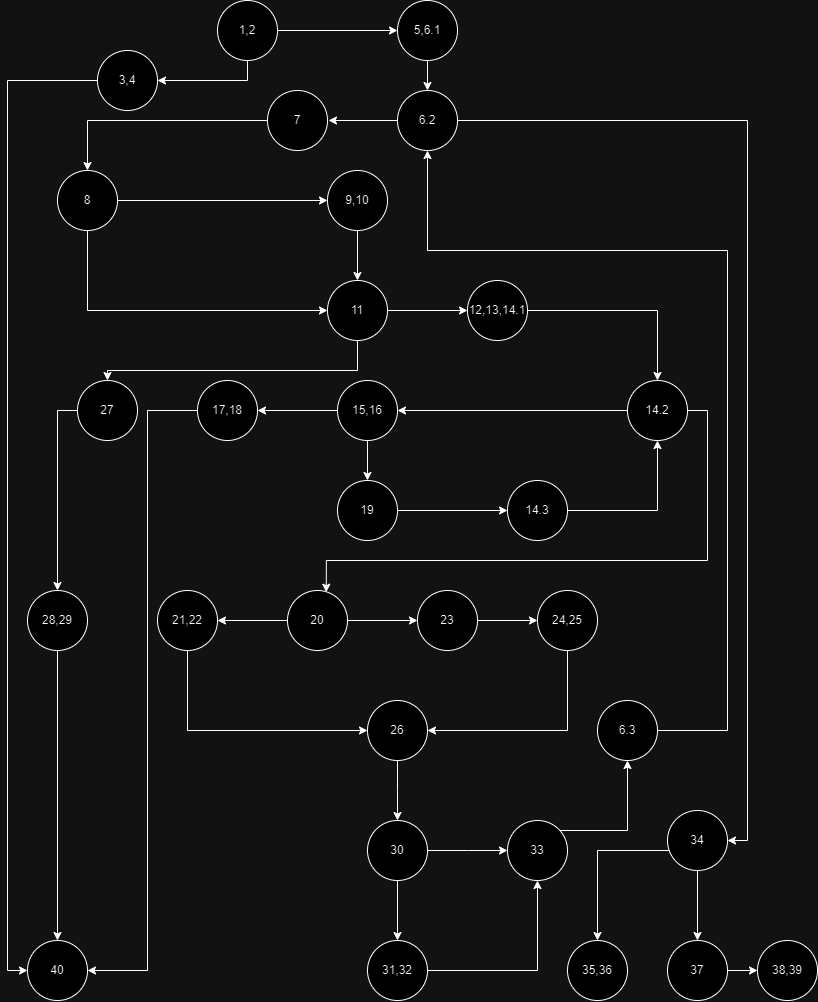

The diagram above was exported from draw.io. Its source (the exported page's mxGraphModel, read from the mxfile embedded in the PNG):
<mxGraphModel dx="1017" dy="1173" grid="1" gridSize="10" guides="1" tooltips="1" connect="1" arrows="1" fold="1" page="1" pageScale="1" pageWidth="850" pageHeight="1100" math="0" shadow="0">
  <root>
    <mxCell id="0" />
    <mxCell id="1" parent="0" />
    <mxCell id="mtln8EFGICn4RBkjWJQi-5" style="edgeStyle=orthogonalEdgeStyle;rounded=0;orthogonalLoop=1;jettySize=auto;html=1;" parent="1" source="mtln8EFGICn4RBkjWJQi-1" target="mtln8EFGICn4RBkjWJQi-3" edge="1">
      <mxGeometry relative="1" as="geometry">
        <Array as="points">
          <mxPoint x="260" y="150" />
        </Array>
      </mxGeometry>
    </mxCell>
    <mxCell id="mtln8EFGICn4RBkjWJQi-6" style="edgeStyle=orthogonalEdgeStyle;rounded=0;orthogonalLoop=1;jettySize=auto;html=1;entryX=0;entryY=0.5;entryDx=0;entryDy=0;" parent="1" source="mtln8EFGICn4RBkjWJQi-1" target="mtln8EFGICn4RBkjWJQi-2" edge="1">
      <mxGeometry relative="1" as="geometry">
        <Array as="points" />
      </mxGeometry>
    </mxCell>
    <mxCell id="mtln8EFGICn4RBkjWJQi-1" value="1,2" style="ellipse;whiteSpace=wrap;html=1;aspect=fixed;" parent="1" vertex="1">
      <mxGeometry x="230" y="70" width="60" height="60" as="geometry" />
    </mxCell>
    <mxCell id="mtln8EFGICn4RBkjWJQi-10" value="" style="edgeStyle=orthogonalEdgeStyle;rounded=0;orthogonalLoop=1;jettySize=auto;html=1;" parent="1" source="mtln8EFGICn4RBkjWJQi-2" target="mtln8EFGICn4RBkjWJQi-9" edge="1">
      <mxGeometry relative="1" as="geometry">
        <Array as="points">
          <mxPoint x="450" y="100" />
        </Array>
      </mxGeometry>
    </mxCell>
    <mxCell id="mtln8EFGICn4RBkjWJQi-2" value="5,6.1" style="ellipse;whiteSpace=wrap;html=1;aspect=fixed;" parent="1" vertex="1">
      <mxGeometry x="410" y="70" width="60" height="60" as="geometry" />
    </mxCell>
    <mxCell id="mtln8EFGICn4RBkjWJQi-8" style="edgeStyle=orthogonalEdgeStyle;rounded=0;orthogonalLoop=1;jettySize=auto;html=1;" parent="1" source="mtln8EFGICn4RBkjWJQi-3" target="mtln8EFGICn4RBkjWJQi-7" edge="1">
      <mxGeometry relative="1" as="geometry">
        <Array as="points">
          <mxPoint x="20" y="150" />
          <mxPoint x="20" y="1040" />
        </Array>
      </mxGeometry>
    </mxCell>
    <mxCell id="mtln8EFGICn4RBkjWJQi-3" value="3,4" style="ellipse;whiteSpace=wrap;html=1;aspect=fixed;" parent="1" vertex="1">
      <mxGeometry x="110" y="120" width="60" height="60" as="geometry" />
    </mxCell>
    <mxCell id="mtln8EFGICn4RBkjWJQi-7" value="40" style="ellipse;whiteSpace=wrap;html=1;aspect=fixed;" parent="1" vertex="1">
      <mxGeometry x="40" y="1010" width="60" height="60" as="geometry" />
    </mxCell>
    <mxCell id="mtln8EFGICn4RBkjWJQi-162" style="edgeStyle=orthogonalEdgeStyle;rounded=0;orthogonalLoop=1;jettySize=auto;html=1;entryX=1;entryY=0.5;entryDx=0;entryDy=0;" parent="1" source="mtln8EFGICn4RBkjWJQi-9" target="mtln8EFGICn4RBkjWJQi-156" edge="1">
      <mxGeometry relative="1" as="geometry">
        <mxPoint x="790" y="920" as="targetPoint" />
        <Array as="points">
          <mxPoint x="760" y="190" />
          <mxPoint x="760" y="910" />
        </Array>
      </mxGeometry>
    </mxCell>
    <mxCell id="mtln8EFGICn4RBkjWJQi-9" value="6.2" style="ellipse;whiteSpace=wrap;html=1;aspect=fixed;" parent="1" vertex="1">
      <mxGeometry x="410" y="160" width="60" height="60" as="geometry" />
    </mxCell>
    <mxCell id="mtln8EFGICn4RBkjWJQi-128" style="edgeStyle=orthogonalEdgeStyle;rounded=0;orthogonalLoop=1;jettySize=auto;html=1;" parent="1" source="mtln8EFGICn4RBkjWJQi-13" target="mtln8EFGICn4RBkjWJQi-55" edge="1">
      <mxGeometry relative="1" as="geometry">
        <Array as="points">
          <mxPoint x="390" y="280" />
        </Array>
      </mxGeometry>
    </mxCell>
    <mxCell id="mtln8EFGICn4RBkjWJQi-13" value="9,10" style="ellipse;whiteSpace=wrap;html=1;aspect=fixed;" parent="1" vertex="1">
      <mxGeometry x="340" y="240" width="60" height="60" as="geometry" />
    </mxCell>
    <mxCell id="mtln8EFGICn4RBkjWJQi-23" value="" style="edgeStyle=orthogonalEdgeStyle;rounded=0;orthogonalLoop=1;jettySize=auto;html=1;" parent="1" source="mtln8EFGICn4RBkjWJQi-18" target="mtln8EFGICn4RBkjWJQi-22" edge="1">
      <mxGeometry relative="1" as="geometry">
        <Array as="points">
          <mxPoint x="670" y="380" />
        </Array>
      </mxGeometry>
    </mxCell>
    <mxCell id="mtln8EFGICn4RBkjWJQi-18" value="12,13,14.1" style="ellipse;whiteSpace=wrap;html=1;aspect=fixed;rotation=0;" parent="1" vertex="1">
      <mxGeometry x="480" y="350" width="60" height="60" as="geometry" />
    </mxCell>
    <mxCell id="mtln8EFGICn4RBkjWJQi-85" style="edgeStyle=orthogonalEdgeStyle;rounded=0;orthogonalLoop=1;jettySize=auto;html=1;entryX=1;entryY=0.5;entryDx=0;entryDy=0;" parent="1" source="mtln8EFGICn4RBkjWJQi-22" target="mtln8EFGICn4RBkjWJQi-24" edge="1">
      <mxGeometry relative="1" as="geometry">
        <mxPoint x="500" y="480" as="targetPoint" />
      </mxGeometry>
    </mxCell>
    <mxCell id="mtln8EFGICn4RBkjWJQi-22" value="14.2" style="ellipse;whiteSpace=wrap;html=1;aspect=fixed;" parent="1" vertex="1">
      <mxGeometry x="640" y="450" width="60" height="60" as="geometry" />
    </mxCell>
    <mxCell id="mtln8EFGICn4RBkjWJQi-28" value="" style="edgeStyle=orthogonalEdgeStyle;rounded=0;orthogonalLoop=1;jettySize=auto;html=1;" parent="1" source="mtln8EFGICn4RBkjWJQi-24" target="mtln8EFGICn4RBkjWJQi-26" edge="1">
      <mxGeometry relative="1" as="geometry" />
    </mxCell>
    <mxCell id="mtln8EFGICn4RBkjWJQi-180" style="edgeStyle=orthogonalEdgeStyle;rounded=0;orthogonalLoop=1;jettySize=auto;html=1;entryX=0.5;entryY=0;entryDx=0;entryDy=0;" parent="1" source="mtln8EFGICn4RBkjWJQi-24" target="mtln8EFGICn4RBkjWJQi-35" edge="1">
      <mxGeometry relative="1" as="geometry" />
    </mxCell>
    <mxCell id="mtln8EFGICn4RBkjWJQi-24" value="15,16" style="ellipse;whiteSpace=wrap;html=1;aspect=fixed;" parent="1" vertex="1">
      <mxGeometry x="350" y="450" width="60" height="60" as="geometry" />
    </mxCell>
    <mxCell id="mtln8EFGICn4RBkjWJQi-29" style="edgeStyle=orthogonalEdgeStyle;rounded=0;orthogonalLoop=1;jettySize=auto;html=1;" parent="1" source="mtln8EFGICn4RBkjWJQi-26" target="mtln8EFGICn4RBkjWJQi-7" edge="1">
      <mxGeometry relative="1" as="geometry">
        <Array as="points">
          <mxPoint x="160" y="480" />
          <mxPoint x="160" y="1040" />
        </Array>
      </mxGeometry>
    </mxCell>
    <mxCell id="mtln8EFGICn4RBkjWJQi-26" value="17,18" style="ellipse;whiteSpace=wrap;html=1;aspect=fixed;" parent="1" vertex="1">
      <mxGeometry x="210" y="450" width="60" height="60" as="geometry" />
    </mxCell>
    <mxCell id="mtln8EFGICn4RBkjWJQi-176" style="edgeStyle=orthogonalEdgeStyle;rounded=0;orthogonalLoop=1;jettySize=auto;html=1;entryX=0.5;entryY=1;entryDx=0;entryDy=0;" parent="1" source="mtln8EFGICn4RBkjWJQi-32" target="mtln8EFGICn4RBkjWJQi-22" edge="1">
      <mxGeometry relative="1" as="geometry">
        <Array as="points">
          <mxPoint x="670" y="580" />
        </Array>
      </mxGeometry>
    </mxCell>
    <mxCell id="mtln8EFGICn4RBkjWJQi-32" value="14.3" style="ellipse;whiteSpace=wrap;html=1;aspect=fixed;" parent="1" vertex="1">
      <mxGeometry x="520" y="550" width="60" height="60" as="geometry" />
    </mxCell>
    <mxCell id="mtln8EFGICn4RBkjWJQi-179" style="edgeStyle=orthogonalEdgeStyle;rounded=0;orthogonalLoop=1;jettySize=auto;html=1;entryX=0;entryY=0.5;entryDx=0;entryDy=0;" parent="1" source="mtln8EFGICn4RBkjWJQi-35" target="mtln8EFGICn4RBkjWJQi-32" edge="1">
      <mxGeometry relative="1" as="geometry" />
    </mxCell>
    <mxCell id="mtln8EFGICn4RBkjWJQi-35" value="19" style="ellipse;whiteSpace=wrap;html=1;aspect=fixed;" parent="1" vertex="1">
      <mxGeometry x="350" y="550" width="60" height="60" as="geometry" />
    </mxCell>
    <mxCell id="mtln8EFGICn4RBkjWJQi-148" style="edgeStyle=orthogonalEdgeStyle;rounded=0;orthogonalLoop=1;jettySize=auto;html=1;" parent="1" source="mtln8EFGICn4RBkjWJQi-37" target="mtln8EFGICn4RBkjWJQi-94" edge="1">
      <mxGeometry relative="1" as="geometry">
        <Array as="points">
          <mxPoint x="200" y="800" />
        </Array>
      </mxGeometry>
    </mxCell>
    <mxCell id="mtln8EFGICn4RBkjWJQi-37" value="21,22" style="ellipse;whiteSpace=wrap;html=1;aspect=fixed;" parent="1" vertex="1">
      <mxGeometry x="170" y="660" width="60" height="60" as="geometry" />
    </mxCell>
    <mxCell id="mtln8EFGICn4RBkjWJQi-45" style="edgeStyle=orthogonalEdgeStyle;rounded=0;orthogonalLoop=1;jettySize=auto;html=1;entryX=1;entryY=0.5;entryDx=0;entryDy=0;" parent="1" source="mtln8EFGICn4RBkjWJQi-42" target="mtln8EFGICn4RBkjWJQi-37" edge="1">
      <mxGeometry relative="1" as="geometry" />
    </mxCell>
    <mxCell id="mtln8EFGICn4RBkjWJQi-144" style="edgeStyle=orthogonalEdgeStyle;rounded=0;orthogonalLoop=1;jettySize=auto;html=1;entryX=0;entryY=0.5;entryDx=0;entryDy=0;" parent="1" source="mtln8EFGICn4RBkjWJQi-42" target="mtln8EFGICn4RBkjWJQi-48" edge="1">
      <mxGeometry relative="1" as="geometry" />
    </mxCell>
    <mxCell id="mtln8EFGICn4RBkjWJQi-42" value="20" style="ellipse;whiteSpace=wrap;html=1;aspect=fixed;" parent="1" vertex="1">
      <mxGeometry x="300" y="660" width="60" height="60" as="geometry" />
    </mxCell>
    <mxCell id="mtln8EFGICn4RBkjWJQi-116" value="" style="edgeStyle=orthogonalEdgeStyle;rounded=0;orthogonalLoop=1;jettySize=auto;html=1;" parent="1" source="mtln8EFGICn4RBkjWJQi-48" target="mtln8EFGICn4RBkjWJQi-50" edge="1">
      <mxGeometry relative="1" as="geometry" />
    </mxCell>
    <mxCell id="mtln8EFGICn4RBkjWJQi-48" value="23" style="ellipse;whiteSpace=wrap;html=1;aspect=fixed;" parent="1" vertex="1">
      <mxGeometry x="430" y="660" width="60" height="60" as="geometry" />
    </mxCell>
    <mxCell id="mtln8EFGICn4RBkjWJQi-149" style="edgeStyle=orthogonalEdgeStyle;rounded=0;orthogonalLoop=1;jettySize=auto;html=1;entryX=1;entryY=0.5;entryDx=0;entryDy=0;" parent="1" source="mtln8EFGICn4RBkjWJQi-50" target="mtln8EFGICn4RBkjWJQi-94" edge="1">
      <mxGeometry relative="1" as="geometry">
        <Array as="points">
          <mxPoint x="580" y="800" />
        </Array>
      </mxGeometry>
    </mxCell>
    <mxCell id="mtln8EFGICn4RBkjWJQi-50" value="24,25" style="ellipse;whiteSpace=wrap;html=1;aspect=fixed;" parent="1" vertex="1">
      <mxGeometry x="550" y="660" width="60" height="60" as="geometry" />
    </mxCell>
    <mxCell id="mtln8EFGICn4RBkjWJQi-57" style="edgeStyle=orthogonalEdgeStyle;rounded=0;orthogonalLoop=1;jettySize=auto;html=1;" parent="1" source="mtln8EFGICn4RBkjWJQi-55" target="mtln8EFGICn4RBkjWJQi-18" edge="1">
      <mxGeometry relative="1" as="geometry" />
    </mxCell>
    <mxCell id="mtln8EFGICn4RBkjWJQi-151" style="edgeStyle=orthogonalEdgeStyle;rounded=0;orthogonalLoop=1;jettySize=auto;html=1;entryX=0.5;entryY=0;entryDx=0;entryDy=0;" parent="1" source="mtln8EFGICn4RBkjWJQi-55" target="mtln8EFGICn4RBkjWJQi-64" edge="1">
      <mxGeometry relative="1" as="geometry">
        <Array as="points">
          <mxPoint x="370" y="440" />
          <mxPoint x="120" y="440" />
        </Array>
      </mxGeometry>
    </mxCell>
    <mxCell id="mtln8EFGICn4RBkjWJQi-55" value="11" style="ellipse;whiteSpace=wrap;html=1;aspect=fixed;" parent="1" vertex="1">
      <mxGeometry x="340" y="350" width="60" height="60" as="geometry" />
    </mxCell>
    <mxCell id="mtln8EFGICn4RBkjWJQi-152" style="edgeStyle=orthogonalEdgeStyle;rounded=0;orthogonalLoop=1;jettySize=auto;html=1;" parent="1" source="mtln8EFGICn4RBkjWJQi-64" target="mtln8EFGICn4RBkjWJQi-109" edge="1">
      <mxGeometry relative="1" as="geometry">
        <Array as="points">
          <mxPoint x="70" y="480" />
        </Array>
      </mxGeometry>
    </mxCell>
    <mxCell id="mtln8EFGICn4RBkjWJQi-64" value="27" style="ellipse;whiteSpace=wrap;html=1;aspect=fixed;" parent="1" vertex="1">
      <mxGeometry x="90" y="450" width="60" height="60" as="geometry" />
    </mxCell>
    <mxCell id="mtln8EFGICn4RBkjWJQi-66" style="edgeStyle=orthogonalEdgeStyle;rounded=0;orthogonalLoop=1;jettySize=auto;html=1;exitX=0.5;exitY=1;exitDx=0;exitDy=0;" parent="1" source="mtln8EFGICn4RBkjWJQi-64" target="mtln8EFGICn4RBkjWJQi-64" edge="1">
      <mxGeometry relative="1" as="geometry" />
    </mxCell>
    <mxCell id="mtln8EFGICn4RBkjWJQi-72" value="31,32" style="ellipse;whiteSpace=wrap;html=1;aspect=fixed;" parent="1" vertex="1">
      <mxGeometry x="380" y="1010" width="60" height="60" as="geometry" />
    </mxCell>
    <mxCell id="mtln8EFGICn4RBkjWJQi-131" style="edgeStyle=orthogonalEdgeStyle;rounded=0;orthogonalLoop=1;jettySize=auto;html=1;entryX=0.5;entryY=0;entryDx=0;entryDy=0;" parent="1" source="mtln8EFGICn4RBkjWJQi-78" target="mtln8EFGICn4RBkjWJQi-72" edge="1">
      <mxGeometry relative="1" as="geometry" />
    </mxCell>
    <mxCell id="mtln8EFGICn4RBkjWJQi-134" style="edgeStyle=orthogonalEdgeStyle;rounded=0;orthogonalLoop=1;jettySize=auto;html=1;" parent="1" source="mtln8EFGICn4RBkjWJQi-78" target="mtln8EFGICn4RBkjWJQi-132" edge="1">
      <mxGeometry relative="1" as="geometry">
        <Array as="points">
          <mxPoint x="480" y="920" />
          <mxPoint x="480" y="920" />
        </Array>
      </mxGeometry>
    </mxCell>
    <mxCell id="mtln8EFGICn4RBkjWJQi-78" value="30" style="ellipse;whiteSpace=wrap;html=1;aspect=fixed;" parent="1" vertex="1">
      <mxGeometry x="380" y="890" width="60" height="60" as="geometry" />
    </mxCell>
    <mxCell id="mtln8EFGICn4RBkjWJQi-150" style="edgeStyle=orthogonalEdgeStyle;rounded=0;orthogonalLoop=1;jettySize=auto;html=1;" parent="1" source="mtln8EFGICn4RBkjWJQi-94" edge="1">
      <mxGeometry relative="1" as="geometry">
        <mxPoint x="410" y="890" as="targetPoint" />
      </mxGeometry>
    </mxCell>
    <mxCell id="mtln8EFGICn4RBkjWJQi-94" value="26" style="ellipse;whiteSpace=wrap;html=1;aspect=fixed;" parent="1" vertex="1">
      <mxGeometry x="380" y="770" width="60" height="60" as="geometry" />
    </mxCell>
    <mxCell id="mtln8EFGICn4RBkjWJQi-174" style="edgeStyle=orthogonalEdgeStyle;rounded=0;orthogonalLoop=1;jettySize=auto;html=1;entryX=0.5;entryY=0;entryDx=0;entryDy=0;" parent="1" source="mtln8EFGICn4RBkjWJQi-109" target="mtln8EFGICn4RBkjWJQi-7" edge="1">
      <mxGeometry relative="1" as="geometry" />
    </mxCell>
    <mxCell id="mtln8EFGICn4RBkjWJQi-109" value="28,29" style="ellipse;whiteSpace=wrap;html=1;aspect=fixed;" parent="1" vertex="1">
      <mxGeometry x="40" y="660" width="60" height="60" as="geometry" />
    </mxCell>
    <mxCell id="mtln8EFGICn4RBkjWJQi-114" style="edgeStyle=orthogonalEdgeStyle;rounded=0;orthogonalLoop=1;jettySize=auto;html=1;entryX=0.646;entryY=0.028;entryDx=0;entryDy=0;entryPerimeter=0;" parent="1" source="mtln8EFGICn4RBkjWJQi-22" target="mtln8EFGICn4RBkjWJQi-42" edge="1">
      <mxGeometry relative="1" as="geometry">
        <Array as="points">
          <mxPoint x="720" y="480" />
          <mxPoint x="720" y="630" />
          <mxPoint x="339" y="630" />
        </Array>
      </mxGeometry>
    </mxCell>
    <mxCell id="mtln8EFGICn4RBkjWJQi-122" style="edgeStyle=orthogonalEdgeStyle;rounded=0;orthogonalLoop=1;jettySize=auto;html=1;entryX=0;entryY=0.5;entryDx=0;entryDy=0;" parent="1" source="mtln8EFGICn4RBkjWJQi-119" target="mtln8EFGICn4RBkjWJQi-13" edge="1">
      <mxGeometry relative="1" as="geometry">
        <mxPoint x="210" y="270.0000000000002" as="targetPoint" />
        <Array as="points" />
      </mxGeometry>
    </mxCell>
    <mxCell id="mtln8EFGICn4RBkjWJQi-175" style="edgeStyle=orthogonalEdgeStyle;rounded=0;orthogonalLoop=1;jettySize=auto;html=1;entryX=0;entryY=0.5;entryDx=0;entryDy=0;" parent="1" source="mtln8EFGICn4RBkjWJQi-119" target="mtln8EFGICn4RBkjWJQi-55" edge="1">
      <mxGeometry relative="1" as="geometry">
        <Array as="points">
          <mxPoint x="100" y="380" />
        </Array>
      </mxGeometry>
    </mxCell>
    <mxCell id="mtln8EFGICn4RBkjWJQi-119" value="8" style="ellipse;whiteSpace=wrap;html=1;aspect=fixed;" parent="1" vertex="1">
      <mxGeometry x="70" y="240" width="60" height="60" as="geometry" />
    </mxCell>
    <mxCell id="mtln8EFGICn4RBkjWJQi-138" style="edgeStyle=orthogonalEdgeStyle;rounded=0;orthogonalLoop=1;jettySize=auto;html=1;" parent="1" source="mtln8EFGICn4RBkjWJQi-120" target="mtln8EFGICn4RBkjWJQi-119" edge="1">
      <mxGeometry relative="1" as="geometry">
        <Array as="points">
          <mxPoint x="100" y="190" />
        </Array>
      </mxGeometry>
    </mxCell>
    <mxCell id="mtln8EFGICn4RBkjWJQi-120" value="7" style="ellipse;whiteSpace=wrap;html=1;aspect=fixed;" parent="1" vertex="1">
      <mxGeometry x="280" y="160" width="60" height="60" as="geometry" />
    </mxCell>
    <mxCell id="mtln8EFGICn4RBkjWJQi-121" style="edgeStyle=orthogonalEdgeStyle;rounded=0;orthogonalLoop=1;jettySize=auto;html=1;" parent="1" source="mtln8EFGICn4RBkjWJQi-9" edge="1">
      <mxGeometry relative="1" as="geometry">
        <mxPoint x="341" y="190" as="targetPoint" />
        <Array as="points">
          <mxPoint x="341" y="190" />
        </Array>
      </mxGeometry>
    </mxCell>
    <mxCell id="mtln8EFGICn4RBkjWJQi-158" style="edgeStyle=orthogonalEdgeStyle;rounded=0;orthogonalLoop=1;jettySize=auto;html=1;entryX=0.5;entryY=1;entryDx=0;entryDy=0;" parent="1" source="mtln8EFGICn4RBkjWJQi-132" target="mtln8EFGICn4RBkjWJQi-157" edge="1">
      <mxGeometry relative="1" as="geometry">
        <Array as="points">
          <mxPoint x="640" y="900" />
        </Array>
      </mxGeometry>
    </mxCell>
    <mxCell id="mtln8EFGICn4RBkjWJQi-132" value="33" style="ellipse;whiteSpace=wrap;html=1;aspect=fixed;" parent="1" vertex="1">
      <mxGeometry x="520" y="890" width="60" height="60" as="geometry" />
    </mxCell>
    <mxCell id="mtln8EFGICn4RBkjWJQi-155" style="edgeStyle=orthogonalEdgeStyle;rounded=0;orthogonalLoop=1;jettySize=auto;html=1;entryX=0.5;entryY=1;entryDx=0;entryDy=0;" parent="1" source="mtln8EFGICn4RBkjWJQi-72" target="mtln8EFGICn4RBkjWJQi-132" edge="1">
      <mxGeometry relative="1" as="geometry" />
    </mxCell>
    <mxCell id="mtln8EFGICn4RBkjWJQi-165" style="edgeStyle=orthogonalEdgeStyle;rounded=0;orthogonalLoop=1;jettySize=auto;html=1;" parent="1" source="mtln8EFGICn4RBkjWJQi-156" target="mtln8EFGICn4RBkjWJQi-163" edge="1">
      <mxGeometry relative="1" as="geometry">
        <Array as="points">
          <mxPoint x="610" y="920" />
        </Array>
      </mxGeometry>
    </mxCell>
    <mxCell id="mtln8EFGICn4RBkjWJQi-168" style="edgeStyle=orthogonalEdgeStyle;rounded=0;orthogonalLoop=1;jettySize=auto;html=1;" parent="1" source="mtln8EFGICn4RBkjWJQi-156" target="mtln8EFGICn4RBkjWJQi-164" edge="1">
      <mxGeometry relative="1" as="geometry" />
    </mxCell>
    <mxCell id="mtln8EFGICn4RBkjWJQi-156" value="34" style="ellipse;whiteSpace=wrap;html=1;aspect=fixed;" parent="1" vertex="1">
      <mxGeometry x="680" y="880" width="60" height="60" as="geometry" />
    </mxCell>
    <mxCell id="mtln8EFGICn4RBkjWJQi-161" style="edgeStyle=orthogonalEdgeStyle;rounded=0;orthogonalLoop=1;jettySize=auto;html=1;entryX=0.5;entryY=1;entryDx=0;entryDy=0;" parent="1" source="mtln8EFGICn4RBkjWJQi-157" target="mtln8EFGICn4RBkjWJQi-9" edge="1">
      <mxGeometry relative="1" as="geometry">
        <Array as="points">
          <mxPoint x="740" y="800" />
          <mxPoint x="740" y="320" />
          <mxPoint x="440" y="320" />
        </Array>
      </mxGeometry>
    </mxCell>
    <mxCell id="mtln8EFGICn4RBkjWJQi-157" value="6.3" style="ellipse;whiteSpace=wrap;html=1;aspect=fixed;" parent="1" vertex="1">
      <mxGeometry x="610" y="770" width="60" height="60" as="geometry" />
    </mxCell>
    <mxCell id="mtln8EFGICn4RBkjWJQi-163" value="35,36" style="ellipse;whiteSpace=wrap;html=1;aspect=fixed;" parent="1" vertex="1">
      <mxGeometry x="580" y="1010" width="60" height="60" as="geometry" />
    </mxCell>
    <mxCell id="mtln8EFGICn4RBkjWJQi-170" value="" style="edgeStyle=orthogonalEdgeStyle;rounded=0;orthogonalLoop=1;jettySize=auto;html=1;" parent="1" source="mtln8EFGICn4RBkjWJQi-164" target="mtln8EFGICn4RBkjWJQi-169" edge="1">
      <mxGeometry relative="1" as="geometry" />
    </mxCell>
    <mxCell id="mtln8EFGICn4RBkjWJQi-164" value="37" style="ellipse;whiteSpace=wrap;html=1;aspect=fixed;" parent="1" vertex="1">
      <mxGeometry x="680" y="1010" width="60" height="60" as="geometry" />
    </mxCell>
    <mxCell id="mtln8EFGICn4RBkjWJQi-169" value="38,39" style="ellipse;whiteSpace=wrap;html=1;aspect=fixed;" parent="1" vertex="1">
      <mxGeometry x="770" y="1010" width="60" height="60" as="geometry" />
    </mxCell>
  </root>
</mxGraphModel>